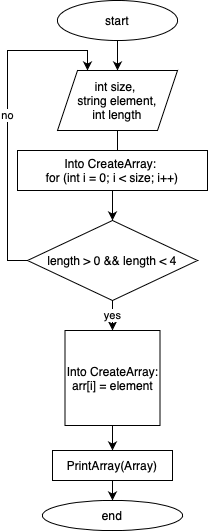

The diagram above was exported from draw.io. Its source (the exported page's mxGraphModel, read from the mxfile embedded in the PNG):
<mxGraphModel dx="954" dy="647" grid="1" gridSize="10" guides="1" tooltips="1" connect="1" arrows="1" fold="1" page="1" pageScale="1" pageWidth="827" pageHeight="1169" math="0" shadow="0">
  <root>
    <mxCell id="WIyWlLk6GJQsqaUBKTNV-0" />
    <mxCell id="WIyWlLk6GJQsqaUBKTNV-1" parent="WIyWlLk6GJQsqaUBKTNV-0" />
    <mxCell id="i9xWobf7qsF7dNVWZYw2-5" style="edgeStyle=orthogonalEdgeStyle;rounded=0;orthogonalLoop=1;jettySize=auto;html=1;exitX=0.5;exitY=1;exitDx=0;exitDy=0;entryX=0.5;entryY=0;entryDx=0;entryDy=0;" edge="1" parent="WIyWlLk6GJQsqaUBKTNV-1" source="i9xWobf7qsF7dNVWZYw2-0" target="i9xWobf7qsF7dNVWZYw2-2">
      <mxGeometry relative="1" as="geometry" />
    </mxCell>
    <mxCell id="i9xWobf7qsF7dNVWZYw2-0" value="int&amp;nbsp;size, &lt;br&gt;string element,&lt;br&gt;int length" style="shape=parallelogram;perimeter=parallelogramPerimeter;whiteSpace=wrap;html=1;fixedSize=1;" vertex="1" parent="WIyWlLk6GJQsqaUBKTNV-1">
      <mxGeometry x="310" y="120" width="120" height="60" as="geometry" />
    </mxCell>
    <mxCell id="i9xWobf7qsF7dNVWZYw2-6" style="edgeStyle=orthogonalEdgeStyle;rounded=0;orthogonalLoop=1;jettySize=auto;html=1;exitX=0.5;exitY=1;exitDx=0;exitDy=0;entryX=0.5;entryY=0;entryDx=0;entryDy=0;" edge="1" parent="WIyWlLk6GJQsqaUBKTNV-1" source="i9xWobf7qsF7dNVWZYw2-1" target="i9xWobf7qsF7dNVWZYw2-0">
      <mxGeometry relative="1" as="geometry" />
    </mxCell>
    <mxCell id="i9xWobf7qsF7dNVWZYw2-1" value="start" style="ellipse;whiteSpace=wrap;html=1;" vertex="1" parent="WIyWlLk6GJQsqaUBKTNV-1">
      <mxGeometry x="310" y="50" width="120" height="40" as="geometry" />
    </mxCell>
    <mxCell id="i9xWobf7qsF7dNVWZYw2-4" value="yes" style="edgeStyle=orthogonalEdgeStyle;rounded=0;orthogonalLoop=1;jettySize=auto;html=1;exitX=0.5;exitY=1;exitDx=0;exitDy=0;entryX=0.5;entryY=0;entryDx=0;entryDy=0;" edge="1" parent="WIyWlLk6GJQsqaUBKTNV-1" source="i9xWobf7qsF7dNVWZYw2-2" target="i9xWobf7qsF7dNVWZYw2-3">
      <mxGeometry relative="1" as="geometry" />
    </mxCell>
    <mxCell id="i9xWobf7qsF7dNVWZYw2-7" value="no" style="edgeStyle=orthogonalEdgeStyle;rounded=0;orthogonalLoop=1;jettySize=auto;html=1;exitX=0;exitY=0.5;exitDx=0;exitDy=0;entryX=0.25;entryY=0;entryDx=0;entryDy=0;" edge="1" parent="WIyWlLk6GJQsqaUBKTNV-1" source="i9xWobf7qsF7dNVWZYw2-2" target="i9xWobf7qsF7dNVWZYw2-0">
      <mxGeometry relative="1" as="geometry">
        <mxPoint x="260" y="140" as="targetPoint" />
      </mxGeometry>
    </mxCell>
    <mxCell id="i9xWobf7qsF7dNVWZYw2-2" value="length &amp;gt; 0 &amp;amp;&amp;amp; length &amp;lt; 4" style="rhombus;whiteSpace=wrap;html=1;" vertex="1" parent="WIyWlLk6GJQsqaUBKTNV-1">
      <mxGeometry x="280" y="270" width="170" height="80" as="geometry" />
    </mxCell>
    <mxCell id="i9xWobf7qsF7dNVWZYw2-9" style="edgeStyle=orthogonalEdgeStyle;rounded=0;orthogonalLoop=1;jettySize=auto;html=1;exitX=0.5;exitY=1;exitDx=0;exitDy=0;entryX=0.5;entryY=0;entryDx=0;entryDy=0;" edge="1" parent="WIyWlLk6GJQsqaUBKTNV-1" source="i9xWobf7qsF7dNVWZYw2-3" target="i9xWobf7qsF7dNVWZYw2-8">
      <mxGeometry relative="1" as="geometry" />
    </mxCell>
    <mxCell id="i9xWobf7qsF7dNVWZYw2-3" value="Into CreateArray:&lt;br&gt;arr[i] = element" style="whiteSpace=wrap;html=1;aspect=fixed;" vertex="1" parent="WIyWlLk6GJQsqaUBKTNV-1">
      <mxGeometry x="317.5" y="380" width="95" height="95" as="geometry" />
    </mxCell>
    <mxCell id="i9xWobf7qsF7dNVWZYw2-11" style="edgeStyle=orthogonalEdgeStyle;rounded=0;orthogonalLoop=1;jettySize=auto;html=1;exitX=0.5;exitY=1;exitDx=0;exitDy=0;entryX=0.5;entryY=0;entryDx=0;entryDy=0;" edge="1" parent="WIyWlLk6GJQsqaUBKTNV-1" source="i9xWobf7qsF7dNVWZYw2-8" target="i9xWobf7qsF7dNVWZYw2-10">
      <mxGeometry relative="1" as="geometry" />
    </mxCell>
    <mxCell id="i9xWobf7qsF7dNVWZYw2-8" value="PrintArray(Array)" style="rounded=0;whiteSpace=wrap;html=1;" vertex="1" parent="WIyWlLk6GJQsqaUBKTNV-1">
      <mxGeometry x="305" y="500" width="120" height="30" as="geometry" />
    </mxCell>
    <mxCell id="i9xWobf7qsF7dNVWZYw2-10" value="end" style="ellipse;whiteSpace=wrap;html=1;" vertex="1" parent="WIyWlLk6GJQsqaUBKTNV-1">
      <mxGeometry x="295" y="550" width="140" height="30" as="geometry" />
    </mxCell>
    <mxCell id="i9xWobf7qsF7dNVWZYw2-12" value="Into CreateArray: &lt;br&gt;for (int i = 0; i &amp;lt; size; i++)" style="rounded=0;whiteSpace=wrap;html=1;" vertex="1" parent="WIyWlLk6GJQsqaUBKTNV-1">
      <mxGeometry x="270" y="200" width="190" height="40" as="geometry" />
    </mxCell>
  </root>
</mxGraphModel>